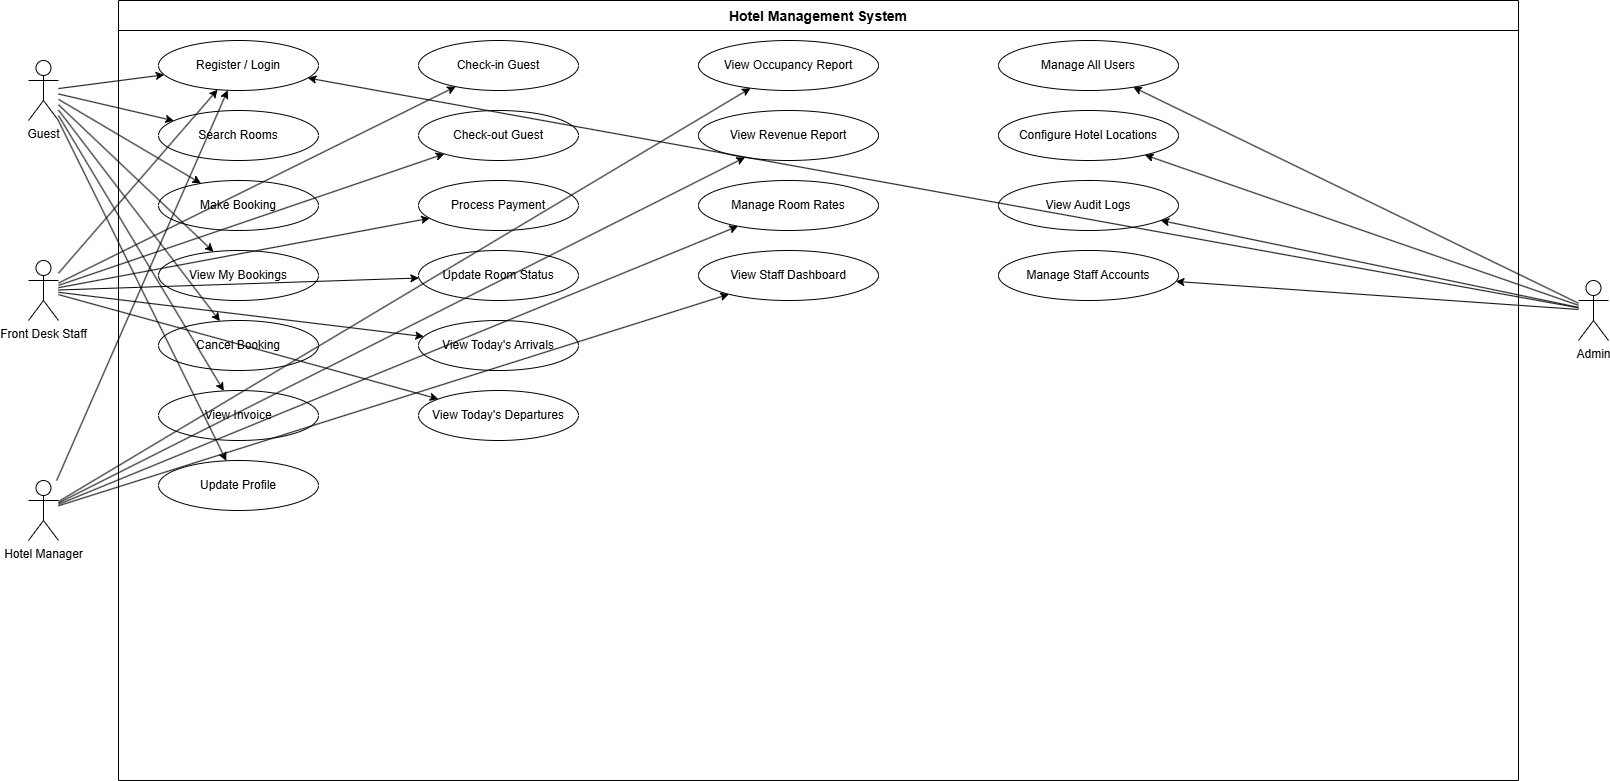

The diagram above was exported from draw.io. Its source (the exported page's mxGraphModel, read from the mxfile embedded in the PNG):
<mxGraphModel dx="1733" dy="890" grid="1" gridSize="10" guides="1" tooltips="1" connect="1" arrows="1" fold="1" page="1" pageScale="1" pageWidth="827" pageHeight="1169" math="0" shadow="0">
  <root>
    <mxCell id="0" />
    <mxCell id="1" parent="0" />
    <mxCell id="2" parent="1" style="shape=umlActor;verticalLabelPosition=bottom;verticalAlign=top;html=1;outlineConnect=0;" value="Guest" vertex="1">
      <mxGeometry height="60" width="30" x="30" y="80" as="geometry" />
    </mxCell>
    <mxCell id="3" parent="1" style="shape=umlActor;verticalLabelPosition=bottom;verticalAlign=top;html=1;outlineConnect=0;" value="Front Desk Staff" vertex="1">
      <mxGeometry height="60" width="30" x="30" y="280" as="geometry" />
    </mxCell>
    <mxCell id="4" parent="1" style="shape=umlActor;verticalLabelPosition=bottom;verticalAlign=top;html=1;outlineConnect=0;" value="Hotel Manager" vertex="1">
      <mxGeometry height="60" width="30" x="30" y="500" as="geometry" />
    </mxCell>
    <mxCell id="5" parent="1" style="shape=umlActor;verticalLabelPosition=bottom;verticalAlign=top;html=1;outlineConnect=0;" value="Admin" vertex="1">
      <mxGeometry height="60" width="30" x="1580" y="300" as="geometry" />
    </mxCell>
    <mxCell id="6" parent="1" style="points=[[0,0],[0.25,0],[0.5,0],[0.75,0],[1,0],[1,0.25],[1,0.5],[1,0.75],[1,1],[0.75,1],[0.5,1],[0.25,1],[0,1],[0,0.75],[0,0.5],[0,0.25]];shape=table;startSize=30;container=1;collapsible=0;childLayout=tableLayout;fixedRows=1;rowLines=0;fontStyle=1;align=center;resizeLast=1;fontSize=14;" value="Hotel Management System" vertex="1">
      <mxGeometry height="780" width="1400" x="120" y="20" as="geometry" />
    </mxCell>
    <mxCell id="10" parent="1" style="ellipse;whiteSpace=wrap;html=1;" value="Register / Login" vertex="1">
      <mxGeometry height="50" width="160" x="160" y="60" as="geometry" />
    </mxCell>
    <mxCell id="11" parent="1" style="ellipse;whiteSpace=wrap;html=1;" value="Search Rooms" vertex="1">
      <mxGeometry height="50" width="160" x="160" y="130" as="geometry" />
    </mxCell>
    <mxCell id="12" parent="1" style="ellipse;whiteSpace=wrap;html=1;" value="Make Booking" vertex="1">
      <mxGeometry height="50" width="160" x="160" y="200" as="geometry" />
    </mxCell>
    <mxCell id="13" parent="1" style="ellipse;whiteSpace=wrap;html=1;" value="View My Bookings" vertex="1">
      <mxGeometry height="50" width="160" x="160" y="270" as="geometry" />
    </mxCell>
    <mxCell id="14" parent="1" style="ellipse;whiteSpace=wrap;html=1;" value="Cancel Booking" vertex="1">
      <mxGeometry height="50" width="160" x="160" y="340" as="geometry" />
    </mxCell>
    <mxCell id="15" parent="1" style="ellipse;whiteSpace=wrap;html=1;" value="View Invoice" vertex="1">
      <mxGeometry height="50" width="160" x="160" y="410" as="geometry" />
    </mxCell>
    <mxCell id="16" parent="1" style="ellipse;whiteSpace=wrap;html=1;" value="Update Profile" vertex="1">
      <mxGeometry height="50" width="160" x="160" y="480" as="geometry" />
    </mxCell>
    <mxCell id="20" parent="1" style="ellipse;whiteSpace=wrap;html=1;" value="Check-in Guest" vertex="1">
      <mxGeometry height="50" width="160" x="420" y="60" as="geometry" />
    </mxCell>
    <mxCell id="21" parent="1" style="ellipse;whiteSpace=wrap;html=1;" value="Check-out Guest" vertex="1">
      <mxGeometry height="50" width="160" x="420" y="130" as="geometry" />
    </mxCell>
    <mxCell id="22" parent="1" style="ellipse;whiteSpace=wrap;html=1;" value="Process Payment" vertex="1">
      <mxGeometry height="50" width="160" x="420" y="200" as="geometry" />
    </mxCell>
    <mxCell id="23" parent="1" style="ellipse;whiteSpace=wrap;html=1;" value="Update Room Status" vertex="1">
      <mxGeometry height="50" width="160" x="420" y="270" as="geometry" />
    </mxCell>
    <mxCell id="24" parent="1" style="ellipse;whiteSpace=wrap;html=1;" value="View Today's Arrivals" vertex="1">
      <mxGeometry height="50" width="160" x="420" y="340" as="geometry" />
    </mxCell>
    <mxCell id="25" parent="1" style="ellipse;whiteSpace=wrap;html=1;" value="View Today's Departures" vertex="1">
      <mxGeometry height="50" width="160" x="420" y="410" as="geometry" />
    </mxCell>
    <mxCell id="30" parent="1" style="ellipse;whiteSpace=wrap;html=1;" value="View Occupancy Report" vertex="1">
      <mxGeometry height="50" width="180" x="700" y="60" as="geometry" />
    </mxCell>
    <mxCell id="31" parent="1" style="ellipse;whiteSpace=wrap;html=1;" value="View Revenue Report" vertex="1">
      <mxGeometry height="50" width="180" x="700" y="130" as="geometry" />
    </mxCell>
    <mxCell id="32" parent="1" style="ellipse;whiteSpace=wrap;html=1;" value="Manage Room Rates" vertex="1">
      <mxGeometry height="50" width="180" x="700" y="200" as="geometry" />
    </mxCell>
    <mxCell id="33" parent="1" style="ellipse;whiteSpace=wrap;html=1;" value="View Staff Dashboard" vertex="1">
      <mxGeometry height="50" width="180" x="700" y="270" as="geometry" />
    </mxCell>
    <mxCell id="40" parent="1" style="ellipse;whiteSpace=wrap;html=1;" value="Manage All Users" vertex="1">
      <mxGeometry height="50" width="180" x="1000" y="60" as="geometry" />
    </mxCell>
    <mxCell id="41" parent="1" style="ellipse;whiteSpace=wrap;html=1;" value="Configure Hotel Locations" vertex="1">
      <mxGeometry height="50" width="180" x="1000" y="130" as="geometry" />
    </mxCell>
    <mxCell id="42" parent="1" style="ellipse;whiteSpace=wrap;html=1;" value="View Audit Logs" vertex="1">
      <mxGeometry height="50" width="180" x="1000" y="200" as="geometry" />
    </mxCell>
    <mxCell id="43" parent="1" style="ellipse;whiteSpace=wrap;html=1;" value="Manage Staff Accounts" vertex="1">
      <mxGeometry height="50" width="180" x="1000" y="270" as="geometry" />
    </mxCell>
    <mxCell id="50" edge="1" parent="1" source="2" target="10">
      <mxGeometry relative="1" as="geometry" />
    </mxCell>
    <mxCell id="51" edge="1" parent="1" source="2" target="11">
      <mxGeometry relative="1" as="geometry" />
    </mxCell>
    <mxCell id="52" edge="1" parent="1" source="2" target="12">
      <mxGeometry relative="1" as="geometry" />
    </mxCell>
    <mxCell id="53" edge="1" parent="1" source="2" target="13">
      <mxGeometry relative="1" as="geometry" />
    </mxCell>
    <mxCell id="54" edge="1" parent="1" source="2" target="14">
      <mxGeometry relative="1" as="geometry" />
    </mxCell>
    <mxCell id="55" edge="1" parent="1" source="2" target="15">
      <mxGeometry relative="1" as="geometry" />
    </mxCell>
    <mxCell id="56" edge="1" parent="1" source="2" target="16">
      <mxGeometry relative="1" as="geometry" />
    </mxCell>
    <mxCell id="60" edge="1" parent="1" source="3" target="10">
      <mxGeometry relative="1" as="geometry" />
    </mxCell>
    <mxCell id="61" edge="1" parent="1" source="3" target="20">
      <mxGeometry relative="1" as="geometry" />
    </mxCell>
    <mxCell id="62" edge="1" parent="1" source="3" target="21">
      <mxGeometry relative="1" as="geometry" />
    </mxCell>
    <mxCell id="63" edge="1" parent="1" source="3" target="22">
      <mxGeometry relative="1" as="geometry" />
    </mxCell>
    <mxCell id="64" edge="1" parent="1" source="3" target="23">
      <mxGeometry relative="1" as="geometry" />
    </mxCell>
    <mxCell id="65" edge="1" parent="1" source="3" target="24">
      <mxGeometry relative="1" as="geometry" />
    </mxCell>
    <mxCell id="66" edge="1" parent="1" source="3" target="25">
      <mxGeometry relative="1" as="geometry" />
    </mxCell>
    <mxCell id="70" edge="1" parent="1" source="4" target="10">
      <mxGeometry relative="1" as="geometry" />
    </mxCell>
    <mxCell id="71" edge="1" parent="1" source="4" target="30">
      <mxGeometry relative="1" as="geometry" />
    </mxCell>
    <mxCell id="72" edge="1" parent="1" source="4" target="31">
      <mxGeometry relative="1" as="geometry" />
    </mxCell>
    <mxCell id="73" edge="1" parent="1" source="4" target="32">
      <mxGeometry relative="1" as="geometry" />
    </mxCell>
    <mxCell id="74" edge="1" parent="1" source="4" target="33">
      <mxGeometry relative="1" as="geometry" />
    </mxCell>
    <mxCell id="80" edge="1" parent="1" source="5" target="10">
      <mxGeometry relative="1" as="geometry" />
    </mxCell>
    <mxCell id="81" edge="1" parent="1" source="5" target="40">
      <mxGeometry relative="1" as="geometry" />
    </mxCell>
    <mxCell id="82" edge="1" parent="1" source="5" target="41">
      <mxGeometry relative="1" as="geometry" />
    </mxCell>
    <mxCell id="83" edge="1" parent="1" source="5" target="42">
      <mxGeometry relative="1" as="geometry" />
    </mxCell>
    <mxCell id="84" edge="1" parent="1" source="5" target="43">
      <mxGeometry relative="1" as="geometry" />
    </mxCell>
  </root>
</mxGraphModel>